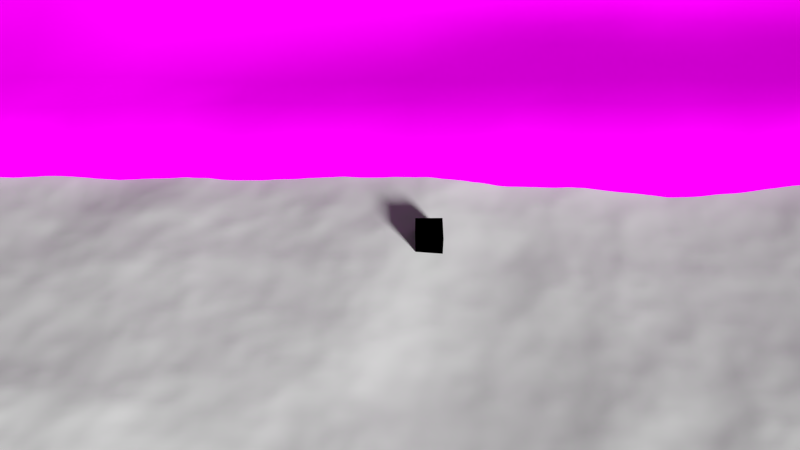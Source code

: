 # Source: mw-landscape.blend  (saved by Blender 2.72.0; exported with 4.5.12 LTS)
import bpy
from mathutils import Matrix  # noqa: F401  (used for matrix-valued properties, if any)

bpy.ops.wm.read_factory_settings(use_empty=True)
scene = bpy.context.scene
scene.name = 'Scene'

# ---- collections
col_collection_1 = bpy.data.collections.new('Collection 1'); scene.collection.children.link(col_collection_1)
col_hippo = bpy.data.collections.new('hippo')  # instanced only; not linked into the scene
col_pot = bpy.data.collections.new('pot')  # instanced only; not linked into the scene
col_tree_noanimation = bpy.data.collections.new('tree-noanimation')  # instanced only; not linked into the scene

# ---- images (referenced by path relative to the original .blend; pixels are not part of the script)
import os
ASSET_DIR = os.environ.get("B2B_ASSET_DIR", "")  # directory of the original .blend (textures are referenced by path, not embedded)
HERE = os.path.dirname(os.path.abspath(__file__))  # packed textures are extracted next to this script under _unpacked/

def load_image(name, relpath, width, height, colorspace="sRGB"):
    """Load a texture the original file referenced (path relative to the .blend, or extracted next to this script)."""
    p = next((c for c in (os.path.join(HERE, relpath), os.path.join(ASSET_DIR, relpath)) if relpath and os.path.exists(c)), "")
    if p:
        img = bpy.data.images.load(p, check_existing=True)
        img.name = name
    else:  # same state as the original file: an image datablock whose file is absent (Cycles renders it pink)
        img = bpy.data.images.new(name, width, height)
        img.source = "FILE"
        img.filepath = "//" + (relpath or name)
    img.colorspace_settings.name = colorspace
    return img
img_sandpebbles0080_12_s_jpg = load_image('SandPebbles0080_12_S.jpg', 'SandPebbles0080_12_S.jpg', 1024, 1024, 'sRGB')

# ---- materials (node trees are filled in below, after node groups)
mat_material = bpy.data.materials.new('Material')
mat_material_001 = bpy.data.materials.new('Material.001')
mat_material_001.alpha_threshold = 0.0
mat_material_001.roughness = 0.5
mat_gravel0099_5_s = bpy.data.materials.new('Gravel0099_5_S')
mat_material_1 = bpy.data.materials.new('Material')
mat_material_1.alpha_threshold = 0.0
mat_material_1.diffuse_color = (0.0, 0.0, 0.0, 1.0)
mat_material_1.roughness = 0.5
mat_ground = bpy.data.materials.new('ground')
mat_ground.alpha_threshold = 0.0
mat_ground.roughness = 0.5
mat_grass = bpy.data.materials.new('grass')
mat_grass.alpha_threshold = 0.0
mat_grass.roughness = 0.5

# ---- material node trees
mat_material_001.use_nodes = True; mat_material_001.node_tree.nodes.clear()
_N = mat_material_001.node_tree.nodes; _L = mat_material_001.node_tree.links
n0 = _N.new('ShaderNodeOutputMaterial'); n0.name = 'Material Output'; n0.location = (300, 300)
n1 = _N.new('ShaderNodeBsdfTransparent'); n1.name = 'Transparent BSDF'; n1.location = (110, 300)
n1.inputs[0].default_value = (1.0, 1.0, 1.0, 0.0)
_L.new(n1.outputs[0], n0.inputs[0])
n0.is_active_output = True
mat_material_1.use_nodes = True; mat_material_1.node_tree.nodes.clear()
_N = mat_material_1.node_tree.nodes; _L = mat_material_1.node_tree.links
n0 = _N.new('ShaderNodeOutputMaterial'); n0.name = 'Material Output'; n0.location = (300, 300)
n1 = _N.new('ShaderNodeBsdfDiffuse'); n1.name = 'Diffuse BSDF'; n1.location = (10, 300)
n1.inputs[0].default_value = (0.0, 0.0, 0.0, 1.0)
_L.new(n1.outputs[0], n0.inputs[0])
n0.is_active_output = True
mat_ground.use_nodes = True; mat_ground.node_tree.nodes.clear()
_N = mat_ground.node_tree.nodes; _L = mat_ground.node_tree.links
n0 = _N.new('ShaderNodeOutputMaterial'); n0.name = 'Material Output'; n0.location = (300, 300)
n1 = _N.new('ShaderNodeBsdfDiffuse'); n1.name = 'Diffuse BSDF'; n1.location = (10, 300)
n2 = _N.new('ShaderNodeTexImage'); n2.name = 'Image Texture'; n2.location = (-180, 300)
n2.width = 140
n2.image = img_sandpebbles0080_12_s_jpg
_L.new(n1.outputs[0], n0.inputs[0])
_L.new(n2.outputs[0], n1.inputs[0])
n0.is_active_output = True
mat_grass.use_nodes = True; mat_grass.node_tree.nodes.clear()
_N = mat_grass.node_tree.nodes; _L = mat_grass.node_tree.links
n0 = _N.new('ShaderNodeOutputMaterial'); n0.name = 'Material Output'; n0.location = (617, 288)
n1 = _N.new('ShaderNodeBsdfDiffuse'); n1.name = 'Diffuse BSDF'; n1.location = (-186, 391)
n1.inputs[0].default_value = (0.1301, 0.1683, 0.04817, 1.0)
n2 = _N.new('ShaderNodeBsdfAnisotropic'); n2.name = 'Glossy BSDF'; n2.location = (-185, 250)
n2.distribution = 'GGX'
n2.inputs[1].default_value = 0.3162
n3 = _N.new('ShaderNodeMixShader'); n3.name = 'Mix Shader'; n3.location = (54, 376)
n3.inputs[0].default_value = 0.05
n4 = _N.new('ShaderNodeMixShader'); n4.name = 'Mix Shader.001'; n4.location = (316, 355)
n4.inputs[0].default_value = 0.1
n5 = _N.new('ShaderNodeBsdfTranslucent'); n5.name = 'Translucent BSDF'; n5.location = (54, 229)
n5.inputs[0].default_value = (0.7991, 0.7231, 0.3005, 1.0)
_L.new(n1.outputs[0], n3.inputs[1])
_L.new(n3.outputs[0], n4.inputs[1])
_L.new(n2.outputs[0], n3.inputs[2])
_L.new(n4.outputs[0], n0.inputs[0])
_L.new(n5.outputs[0], n4.inputs[2])
n0.is_active_output = True

# ---- world
world_world = bpy.data.worlds.new('World'); scene.world = world_world
world_world.color = (0.05088, 0.05088, 0.05088)
world_world.use_sun_shadow = False
world_world.sun_shadow_jitter_overblur = 0.0
world_world.cycles.sampling_method = 'MANUAL'
world_world.cycles.sample_map_resolution = 256

# ---- cameras
cam_camera = bpy.data.cameras.new('Camera')
cam_camera.clip_end = 100.0
cam_camera.lens = 35.0
cam_camera.sensor_width = 32.0
cam_camera.sensor_height = 18.0
cam_camera.ortho_scale = 7.314
cam_camera.dof.focus_distance = 0.0

# ---- lights
light_sun = bpy.data.lights.new('Sun', 'SUN')
light_sun.transmission_factor = 0.0
light_sun.angle = 0.1993
light_sun.energy = 5.0
light_sun.shadow_buffer_clip_start = 0.5
light_sun.shadow_soft_size = 0.1
light_sun.shadow_cascade_max_distance = 1000.0
light_sun.cycles.use_multiple_importance_sampling = False

# ---- meshes
me_plane_002 = bpy.data.meshes.new('Plane.002')
me_plane_002.from_pydata([(-1.0, -1.0, 0.0), (1.0, -1.0, 0.0), (-1.0, 1.0, 0.0), (1.0, 1.0, 0.0)], [], [(0, 1, 3, 2)])
me_plane_002.materials.append(mat_material)
me_plane_002.use_remesh_preserve_volume = False
me_plane_002.use_remesh_preserve_attributes = False
me_plane_002.use_mirror_vertex_groups = False
me_plane_002.update()
me_plane_003 = bpy.data.meshes.new('Plane.003')
me_plane_003.from_pydata([(-1.0, -1.0, 0.0), (1.0, -1.0, 0.0), (-1.0, 1.0, 0.0), (1.0, 1.0, 0.0), (-1.0, 0.0, 0.0), (0.0, -1.0, 0.0), (1.0, 0.0, 0.0), (0.0, 1.0, 0.0), (0.0, 0.0, 0.0), (-1.0, -0.5, 0.0), (0.5, -1.0, 0.0), (1.0, 0.5, 0.0), (-0.5, 1.0, 0.0), (-1.0, 0.5, 0.0), (-0.5, -1.0, 0.0), (1.0, -0.5, 0.0), (0.5, 1.0, 0.0), (0.0, 0.5, 0.0), (0.0, -0.5, 0.0), (-0.5, 0.0, 0.0), (0.5, 0.0, 0.0), (0.5, 0.5, 0.0), (-0.5, 0.5, 0.0), (-0.5, -0.5, 0.0), (0.5, -0.5, 0.0)], [], [(21, 11, 3, 16), (22, 17, 7, 12), (23, 18, 8, 19), (24, 15, 6, 20), (17, 21, 16, 7), (8, 20, 21, 17), (20, 6, 11, 21), (13, 22, 12, 2), (4, 19, 22, 13), (19, 8, 17, 22), (9, 23, 19, 4), (0, 14, 23, 9), (14, 5, 18, 23), (18, 24, 20, 8), (5, 10, 24, 18), (10, 1, 15, 24)])
me_plane_003.materials.append(mat_material_001)
me_plane_003.use_remesh_preserve_volume = False
me_plane_003.use_remesh_preserve_attributes = False
me_plane_003.use_mirror_vertex_groups = False
me_plane_003.update()
me_plane = bpy.data.meshes.new('Plane')
me_plane.from_pydata([(-1.0, -1.0, 0.0), (1.0, -1.0, 0.0), (-1.0, 1.0, 0.0), (1.0, 1.0, 0.0)], [], [(0, 1, 3, 2)])
_uv = me_plane.uv_layers.new(name='UVMap')
_uv.uv.foreach_set('vector', [-3.515, -3.515, 4.515, -3.515, 4.515, 4.515, -3.515, 4.515])
me_plane.materials.append(mat_gravel0099_5_s)
me_plane.use_remesh_preserve_volume = False
me_plane.use_remesh_preserve_attributes = False
me_plane.use_mirror_vertex_groups = False
me_plane.update()
me_cube = bpy.data.meshes.new('Cube')
me_cube.from_pydata([(-1.0, -1.0, -1.0), (-1.0, 1.0, -1.0), (1.0, 1.0, -1.0), (1.0, -1.0, -1.0), (-1.0, -1.0, 1.0), (-1.0, 1.0, 1.0), (1.0, 1.0, 1.0), (1.0, -1.0, 1.0)], [], [(4, 5, 1, 0), (5, 6, 2, 1), (6, 7, 3, 2), (7, 4, 0, 3), (0, 1, 2, 3), (7, 6, 5, 4)])
me_cube.materials.append(mat_material_1)
me_cube.use_remesh_preserve_volume = False
me_cube.use_remesh_preserve_attributes = False
me_cube.use_mirror_vertex_groups = False
me_cube.update()
me_plane_001 = bpy.data.meshes.new('Plane.001')
me_plane_001.from_pydata([(-1.046, -1.012, -1.661), (1.059, -1.033, -1.764), (-0.9629, 0.9967, 3.845), (0.9909, 1.006, 2.598), (-0.9762, 0.8957, 3.339), (-0.9836, 0.7762, 2.633), (-0.9829, 0.6582, 2.374), (-0.9685, 0.5611, 2.298), (-0.9778, 0.4452, 1.94), (-0.9811, 0.3217, 1.487), (-0.9803, 0.2005, 1.055), (-0.992, 0.04694, 0.615), (-0.9934, -0.08408, 0.3035), (-1.002, -0.2449, 0.04047), (-0.9996, -0.3792, -0.08095), (-1.01, -0.548, -0.4509), (-1.017, -0.665, -0.9409), (-1.033, -0.7992, -1.567), (-1.037, -0.9029, -1.831), (-0.9302, -1.005, -1.956), (-0.8012, -1.016, -2.034), (-0.6718, -1.016, -2.02), (-0.543, -1.024, -1.958), (-0.4197, -1.017, -1.977), (-0.2908, -1.033, -1.954), (-0.1725, -1.024, -1.949), (-0.01213, -1.024, -1.96), (0.1106, -1.025, -1.97), (0.2332, -1.028, -1.96), (0.3672, -1.024, -1.903), (0.5269, -1.027, -1.831), (0.6458, -1.025, -1.872), (0.8017, -1.038, -1.943), (0.9305, -1.042, -1.947), (1.051, -0.9024, -1.854), (1.037, -0.7727, -1.445), (1.015, -0.6329, -0.8196), (1.017, -0.5136, -0.3237), (1.005, -0.3804, -0.03859), (0.9822, -0.2549, 0.0005358), (0.9953, -0.1217, 0.005511), (0.9848, 0.005532, 0.0004371), (0.9926, 0.1149, 0.001764), (0.9996, 0.25, 0.1052), (1.003, 0.375, 0.6302), (1.008, 0.5075, 1.078), (0.9961, 0.6178, 1.544), (0.9947, 0.754, 1.918), (0.9944, 0.8799, 2.362), (0.8832, 1.004, 2.72), (0.7545, 1.008, 2.556), (0.6265, 1.017, 2.769), (0.5005, 1.028, 2.642), (0.3761, 1.013, 2.774), (0.2695, 1.004, 2.936), (0.1458, 0.994, 3.139), (0.04277, 0.9914, 3.337), (-0.05932, 0.9876, 3.523), (-0.1773, 0.985, 3.45), (-0.287, 0.9823, 3.47), (-0.415, 0.9873, 3.544), (-0.5503, 0.9867, 3.712), (-0.6877, 0.9958, 3.673), (-0.8656, 1.01, 3.606), (-0.9346, -0.9073, -2.177), (-0.9215, -0.7984, -1.887), (-0.9006, -0.6713, -1.272), (-0.8976, -0.5517, -0.6159), (-0.8829, -0.3818, -0.1467), (-0.875, -0.2316, 0.1152), (-0.8692, -0.07622, 0.4017), (-0.8614, 0.06924, 0.7915), (-0.8482, 0.1976, 1.21), (-0.8398, 0.3233, 1.661), (-0.8233, 0.4438, 2.061), (-0.8333, 0.5572, 2.421), (-0.8094, 0.6746, 2.67), (-0.8224, 0.7964, 2.804), (-0.8298, 0.8963, 3.48), (-0.8068, -0.9213, -2.337), (-0.7966, -0.812, -2.091), (-0.7738, -0.7019, -1.538), (-0.748, -0.5408, -0.4906), (-0.7457, -0.3966, -0.06067), (-0.7343, -0.2447, 0.1773), (-0.7256, -0.08311, 0.5308), (-0.7024, 0.06298, 0.9328), (-0.6941, 0.2105, 1.431), (-0.6963, 0.3326, 1.868), (-0.6758, 0.4437, 2.211), (-0.664, 0.557, 2.547), (-0.663, 0.6712, 2.745), (-0.6659, 0.7748, 3.016), (-0.6806, 0.8824, 3.419), (-0.6764, -0.9242, -2.337), (-0.6563, -0.8132, -2.055), (-0.643, -0.7095, -1.437), (-0.6277, -0.5542, -0.5163), (-0.6172, -0.3745, -0.0285), (-0.6136, -0.2348, 0.1378), (-0.6055, -0.08888, 0.4106), (-0.5998, 0.05062, 0.8056), (-0.579, 0.183, 1.177), (-0.5605, 0.3247, 1.654), (-0.5404, 0.4283, 2.027), (-0.5369, 0.5472, 2.375), (-0.5299, 0.666, 2.649), (-0.5184, 0.7805, 2.801), (-0.5339, 0.8878, 3.526), (-0.5419, -0.9243, -2.269), (-0.5287, -0.8193, -1.903), (-0.517, -0.6992, -1.3), (-0.5064, -0.5819, -0.711), (-0.5046, -0.3915, -0.0835), (-0.5, -0.2576, 0.06036), (-0.4928, -0.1057, 0.2859), (-0.4692, 0.04116, 0.6282), (-0.4584, 0.1931, 1.081), (-0.4468, 0.3155, 1.504), (-0.4304, 0.4454, 1.922), (-0.4019, 0.5549, 2.264), (-0.4143, 0.6666, 2.443), (-0.4043, 0.7731, 2.868), (-0.4083, 0.88, 3.326), (-0.4164, -0.9244, -2.192), (-0.4115, -0.8039, -1.819), (-0.3845, -0.6876, -1.199), (-0.3806, -0.5341, -0.4037), (-0.3732, -0.3627, -0.01124), (-0.3667, -0.2482, 0.01905), (-0.3554, -0.1128, 0.1664), (-0.3452, 0.04254, 0.4987), (-0.3333, 0.1752, 0.8677), (-0.2973, 0.3215, 1.316), (-0.2958, 0.459, 1.865), (-0.2806, 0.559, 2.081), (-0.2823, 0.6662, 2.301), (-0.2742, 0.7867, 2.665), (-0.2747, 0.8765, 3.163), (-0.3018, -0.9222, -2.146), (-0.2889, -0.815, -1.891), (-0.2623, -0.6818, -1.177), (-0.2491, -0.5356, -0.4011), (-0.2511, -0.3746, -0.01772), (-0.2545, -0.25, -0.003914), (-0.2504, -0.1204, 0.09686), (-0.2265, 0.03045, 0.348), (-0.2032, 0.1699, 0.6707), (-0.1798, 0.3165, 1.185), (-0.1823, 0.4251, 1.588), (-0.1723, 0.553, 1.898), (-0.1642, 0.6637, 2.174), (-0.1591, 0.783, 2.662), (-0.1758, 0.8827, 3.192), (-0.1796, -0.9242, -2.226), (-0.1588, -0.8108, -1.851), (-0.1533, -0.7039, -1.313), (-0.1298, -0.5284, -0.4038), (-0.1256, -0.3786, -0.05347), (-0.1251, -0.2508, 0.00935), (-0.1324, -0.1228, 0.04519), (-0.113, 0.01748, 0.2353), (-0.08954, 0.1711, 0.5308), (-0.07948, 0.2967, 0.869), (-0.07892, 0.4395, 1.351), (-0.06144, 0.5461, 1.733), (-0.06129, 0.6727, 2.054), (-0.03811, 0.7837, 2.606), (-0.06281, 0.8901, 3.317), (-0.01318, -0.9157, -2.185), (-0.008687, -0.8016, -1.816), (0.006356, -0.696, -1.216), (0.006167, -0.5374, -0.3633), (0.00841, -0.3637, 0.00047), (-0.0005488, -0.2475, 0.00213), (0.008382, -0.121, 0.004338), (0.0168, 0.01508, 0.1189), (0.01802, 0.1621, 0.3027), (0.03007, 0.2966, 0.6338), (0.03936, 0.4146, 1.023), (0.05347, 0.5411, 1.493), (0.05716, 0.6619, 1.962), (0.0685, 0.794, 2.568), (0.0408, 0.8925, 3.252), (0.1094, -0.9102, -2.157), (0.1171, -0.8149, -1.852), (0.1147, -0.6841, -1.112), (0.1318, -0.5569, -0.4027), (0.1272, -0.3788, -0.0275), (0.1322, -0.2629, 0.0005629), (0.12, -0.108, -0.006349), (0.1187, 0.00639, 0.01264), (0.1246, 0.1395, 0.1139), (0.1477, 0.2696, 0.3946), (0.1474, 0.3957, 0.8488), (0.1462, 0.5399, 1.466), (0.1557, 0.6646, 1.975), (0.1596, 0.7926, 2.625), (0.1625, 0.8828, 2.903), (0.2305, -0.92, -2.165), (0.2408, -0.7935, -1.768), (0.2396, -0.6859, -1.114), (0.2412, -0.5694, -0.5134), (0.2533, -0.3872, -0.07063), (0.2471, -0.2592, -0.01422), (0.264, -0.1338, 0.008048), (0.2485, 0.007466, 0.005257), (0.2578, 0.126, 0.00452), (0.2491, 0.2542, 0.2138), (0.2585, 0.3885, 0.8315), (0.2617, 0.5358, 1.497), (0.2761, 0.6601, 1.995), (0.2773, 0.777, 2.439), (0.2763, 0.8965, 2.948), (0.3641, -0.923, -2.068), (0.3823, -0.813, -1.755), (0.3783, -0.6835, -1.142), (0.3854, -0.5304, -0.3561), (0.369, -0.3727, -0.02399), (0.3692, -0.2527, -0.006999), (0.3679, -0.1342, -0.0192), (0.3755, 0.005718, -0.007623), (0.3693, 0.1158, -0.01567), (0.3738, 0.2526, 0.2275), (0.3754, 0.3804, 0.8021), (0.3715, 0.5238, 1.634), (0.38, 0.6454, 1.979), (0.3894, 0.7822, 2.438), (0.3759, 0.8947, 2.69), (0.5245, -0.927, -2.014), (0.5267, -0.8002, -1.685), (0.5239, -0.6816, -1.102), (0.5195, -0.5199, -0.3019), (0.5077, -0.3903, -0.0422), (0.5099, -0.2524, -0.006547), (0.5191, -0.1201, 0.004249), (0.5073, -0.0005451, 0.01037), (0.5098, 0.1389, 0.05062), (0.5158, 0.2705, 0.373), (0.4956, 0.3843, 0.9227), (0.5141, 0.5302, 1.587), (0.5146, 0.6496, 2.03), (0.5088, 0.7853, 2.313), (0.4928, 0.9061, 2.736), (0.6531, -0.9153, -2.041), (0.6317, -0.8042, -1.653), (0.6366, -0.6644, -0.9079), (0.64, -0.553, -0.445), (0.6314, -0.3895, -0.06446), (0.6253, -0.2455, 0.008444), (0.6266, -0.13, 0.00503), (0.6162, -0.00486, 0.006664), (0.628, 0.1312, 0.1045), (0.6312, 0.2601, 0.4173), (0.6236, 0.3909, 0.9108), (0.6302, 0.5199, 1.439), (0.6253, 0.6345, 1.831), (0.6193, 0.7702, 2.209), (0.6269, 0.8914, 2.606), (0.7944, -0.9165, -2.032), (0.7905, -0.7971, -1.675), (0.7847, -0.6538, -0.9481), (0.7717, -0.5202, -0.2921), (0.75, -0.3826, -0.01842), (0.7572, -0.2652, -0.003467), (0.7689, -0.1399, -0.001971), (0.7478, -0.01062, -0.007403), (0.7644, 0.133, 0.02936), (0.7554, 0.2455, 0.2391), (0.763, 0.38, 0.643), (0.7588, 0.5016, 1.104), (0.746, 0.6266, 1.674), (0.7529, 0.7583, 2.035), (0.7532, 0.8898, 2.473), (0.9388, -0.9219, -2.02), (0.9354, -0.7924, -1.662), (0.9064, -0.6644, -1.041), (0.8958, -0.5307, -0.353), (0.8932, -0.3864, -0.02008), (0.8733, -0.2642, -0.004462), (0.8823, -0.1295, -0.007824), (0.8874, 0.008574, 0.003018), (0.8827, 0.1166, -0.000752), (0.8683, 0.2472, 0.1601), (0.8801, 0.3711, 0.6644), (0.8851, 0.4904, 1.196), (0.8879, 0.6367, 1.784), (0.8802, 0.7501, 2.08), (0.8832, 0.8831, 2.488)], [], [(288, 48, 3, 49), (4, 78, 63, 2), (78, 93, 62, 63), (93, 108, 61, 62), (108, 123, 60, 61), (123, 138, 59, 60), (138, 153, 58, 59), (153, 168, 57, 58), (168, 183, 56, 57), (183, 198, 55, 56), (198, 213, 54, 55), (213, 228, 53, 54), (228, 243, 52, 53), (243, 258, 51, 52), (258, 273, 50, 51), (273, 288, 49, 50), (0, 19, 64, 18), (18, 64, 65, 17), (17, 65, 66, 16), (16, 66, 67, 15), (15, 67, 68, 14), (14, 68, 69, 13), (13, 69, 70, 12), (12, 70, 71, 11), (11, 71, 72, 10), (10, 72, 73, 9), (9, 73, 74, 8), (8, 74, 75, 7), (7, 75, 76, 6), (6, 76, 77, 5), (5, 77, 78, 4), (19, 20, 79, 64), (64, 79, 80, 65), (65, 80, 81, 66), (66, 81, 82, 67), (67, 82, 83, 68), (68, 83, 84, 69), (69, 84, 85, 70), (70, 85, 86, 71), (71, 86, 87, 72), (72, 87, 88, 73), (73, 88, 89, 74), (74, 89, 90, 75), (75, 90, 91, 76), (76, 91, 92, 77), (77, 92, 93, 78), (20, 21, 94, 79), (79, 94, 95, 80), (80, 95, 96, 81), (81, 96, 97, 82), (82, 97, 98, 83), (83, 98, 99, 84), (84, 99, 100, 85), (85, 100, 101, 86), (86, 101, 102, 87), (87, 102, 103, 88), (88, 103, 104, 89), (89, 104, 105, 90), (90, 105, 106, 91), (91, 106, 107, 92), (92, 107, 108, 93), (21, 22, 109, 94), (94, 109, 110, 95), (95, 110, 111, 96), (96, 111, 112, 97), (97, 112, 113, 98), (98, 113, 114, 99), (99, 114, 115, 100), (100, 115, 116, 101), (101, 116, 117, 102), (102, 117, 118, 103), (103, 118, 119, 104), (104, 119, 120, 105), (105, 120, 121, 106), (106, 121, 122, 107), (107, 122, 123, 108), (22, 23, 124, 109), (109, 124, 125, 110), (110, 125, 126, 111), (111, 126, 127, 112), (112, 127, 128, 113), (113, 128, 129, 114), (114, 129, 130, 115), (115, 130, 131, 116), (116, 131, 132, 117), (117, 132, 133, 118), (118, 133, 134, 119), (119, 134, 135, 120), (120, 135, 136, 121), (121, 136, 137, 122), (122, 137, 138, 123), (23, 24, 139, 124), (124, 139, 140, 125), (125, 140, 141, 126), (126, 141, 142, 127), (127, 142, 143, 128), (128, 143, 144, 129), (129, 144, 145, 130), (130, 145, 146, 131), (131, 146, 147, 132), (132, 147, 148, 133), (133, 148, 149, 134), (134, 149, 150, 135), (135, 150, 151, 136), (136, 151, 152, 137), (137, 152, 153, 138), (24, 25, 154, 139), (139, 154, 155, 140), (140, 155, 156, 141), (141, 156, 157, 142), (142, 157, 158, 143), (143, 158, 159, 144), (144, 159, 160, 145), (145, 160, 161, 146), (146, 161, 162, 147), (147, 162, 163, 148), (148, 163, 164, 149), (149, 164, 165, 150), (150, 165, 166, 151), (151, 166, 167, 152), (152, 167, 168, 153), (25, 26, 169, 154), (154, 169, 170, 155), (155, 170, 171, 156), (156, 171, 172, 157), (157, 172, 173, 158), (158, 173, 174, 159), (159, 174, 175, 160), (160, 175, 176, 161), (161, 176, 177, 162), (162, 177, 178, 163), (163, 178, 179, 164), (164, 179, 180, 165), (165, 180, 181, 166), (166, 181, 182, 167), (167, 182, 183, 168), (26, 27, 184, 169), (169, 184, 185, 170), (170, 185, 186, 171), (171, 186, 187, 172), (172, 187, 188, 173), (173, 188, 189, 174), (174, 189, 190, 175), (175, 190, 191, 176), (176, 191, 192, 177), (177, 192, 193, 178), (178, 193, 194, 179), (179, 194, 195, 180), (180, 195, 196, 181), (181, 196, 197, 182), (182, 197, 198, 183), (27, 28, 199, 184), (184, 199, 200, 185), (185, 200, 201, 186), (186, 201, 202, 187), (187, 202, 203, 188), (188, 203, 204, 189), (189, 204, 205, 190), (190, 205, 206, 191), (191, 206, 207, 192), (192, 207, 208, 193), (193, 208, 209, 194), (194, 209, 210, 195), (195, 210, 211, 196), (196, 211, 212, 197), (197, 212, 213, 198), (28, 29, 214, 199), (199, 214, 215, 200), (200, 215, 216, 201), (201, 216, 217, 202), (202, 217, 218, 203), (203, 218, 219, 204), (204, 219, 220, 205), (205, 220, 221, 206), (206, 221, 222, 207), (207, 222, 223, 208), (208, 223, 224, 209), (209, 224, 225, 210), (210, 225, 226, 211), (211, 226, 227, 212), (212, 227, 228, 213), (29, 30, 229, 214), (214, 229, 230, 215), (215, 230, 231, 216), (216, 231, 232, 217), (217, 232, 233, 218), (218, 233, 234, 219), (219, 234, 235, 220), (220, 235, 236, 221), (221, 236, 237, 222), (222, 237, 238, 223), (223, 238, 239, 224), (224, 239, 240, 225), (225, 240, 241, 226), (226, 241, 242, 227), (227, 242, 243, 228), (30, 31, 244, 229), (229, 244, 245, 230), (230, 245, 246, 231), (231, 246, 247, 232), (232, 247, 248, 233), (233, 248, 249, 234), (234, 249, 250, 235), (235, 250, 251, 236), (236, 251, 252, 237), (237, 252, 253, 238), (238, 253, 254, 239), (239, 254, 255, 240), (240, 255, 256, 241), (241, 256, 257, 242), (242, 257, 258, 243), (31, 32, 259, 244), (244, 259, 260, 245), (245, 260, 261, 246), (246, 261, 262, 247), (247, 262, 263, 248), (248, 263, 264, 249), (249, 264, 265, 250), (250, 265, 266, 251), (251, 266, 267, 252), (252, 267, 268, 253), (253, 268, 269, 254), (254, 269, 270, 255), (255, 270, 271, 256), (256, 271, 272, 257), (257, 272, 273, 258), (32, 33, 274, 259), (259, 274, 275, 260), (260, 275, 276, 261), (261, 276, 277, 262), (262, 277, 278, 263), (263, 278, 279, 264), (264, 279, 280, 265), (265, 280, 281, 266), (266, 281, 282, 267), (267, 282, 283, 268), (268, 283, 284, 269), (269, 284, 285, 270), (270, 285, 286, 271), (271, 286, 287, 272), (272, 287, 288, 273), (33, 1, 34, 274), (274, 34, 35, 275), (275, 35, 36, 276), (276, 36, 37, 277), (277, 37, 38, 278), (278, 38, 39, 279), (279, 39, 40, 280), (280, 40, 41, 281), (281, 41, 42, 282), (282, 42, 43, 283), (283, 43, 44, 284), (284, 44, 45, 285), (285, 45, 46, 286), (286, 46, 47, 287), (287, 47, 48, 288)])
me_plane_001.polygons.foreach_set('use_smooth', [True] * 256)
_uv = me_plane_001.uv_layers.new(name='UVMap')
_uv.uv.foreach_set('vector', [2.386, -1.414, 2.386, -1.655, 2.656, -1.647, 2.646, -1.413, 2.386, 2.673, 2.391, 2.38, 2.688, 2.404, 2.648, 2.668, 2.391, 2.38, 2.381, 2.14, 2.654, 2.126, 2.688, 2.404, 2.381, 2.14, 2.393, 1.859, 2.648, 1.858, 2.654, 2.126, 2.393, 1.859, 2.379, 1.591, 2.651, 1.594, 2.648, 1.858, 2.379, 1.591, 2.365, 1.285, 2.645, 1.301, 2.651, 1.594, 2.365, 1.285, 2.375, 1.047, 2.653, 1.035, 2.645, 1.301, 2.375, 1.047, 2.389, 0.7716, 2.658, 0.7456, 2.653, 1.035, 2.389, 0.7716, 2.395, 0.5122, 2.662, 0.4909, 2.658, 0.7456, 2.395, 0.5122, 2.373, 0.2124, 2.66, 0.2354, 2.662, 0.4909, 2.373, 0.2124, 2.404, -0.0694, 2.667, -0.06705, 2.66, 0.2354, 2.404, -0.0694, 2.398, -0.3075, 2.665, -0.3127, 2.667, -0.06705, 2.398, -0.3075, 2.412, -0.5672, 2.68, -0.5839, 2.665, -0.3127, 2.412, -0.5672, 2.382, -0.8571, 2.65, -0.8562, 2.68, -0.5839, 2.382, -0.8571, 2.39, -1.131, 2.642, -1.134, 2.65, -0.8562, 2.39, -1.131, 2.386, -1.414, 2.646, -1.413, 2.642, -1.134, -1.672, 2.67, -1.671, 2.4, -1.403, 2.406, -1.401, 2.646, -1.401, 2.646, -1.403, 2.406, -1.142, 2.4, -1.14, 2.659, -1.14, 2.659, -1.142, 2.4, -0.8284, 2.397, -0.8426, 2.665, -0.8426, 2.665, -0.8284, 2.397, -0.5925, 2.427, -0.6139, 2.675, -0.6139, 2.675, -0.5925, 2.427, -0.3062, 2.408, -0.3131, 2.658, -0.3131, 2.658, -0.3062, 2.408, -0.03839, 2.401, -0.05491, 2.663, -0.05491, 2.663, -0.03839, 2.401, 0.2474, 2.41, 0.2475, 2.656, 0.2475, 2.656, 0.2474, 2.41, 0.5155, 2.416, 0.4872, 2.668, 0.4872, 2.668, 0.5155, 2.416, 0.7693, 2.411, 0.7811, 2.661, 0.7811, 2.661, 0.7693, 2.411, 1.042, 2.407, 1.038, 2.672, 1.038, 2.672, 1.042, 2.407, 1.323, 2.374, 1.323, 2.667, 1.323, 2.667, 1.323, 2.374, 1.597, 2.412, 1.598, 2.658, 1.598, 2.658, 1.597, 2.412, 1.876, 2.387, 1.845, 2.684, 1.845, 2.684, 1.876, 2.387, 2.164, 2.4, 2.105, 2.677, 2.105, 2.677, 2.164, 2.4, 2.391, 2.38, 2.386, 2.673, -1.671, 2.4, -1.688, 2.117, -1.413, 2.123, -1.403, 2.406, -1.403, 2.406, -1.413, 2.123, -1.143, 2.122, -1.142, 2.4, -1.142, 2.4, -1.143, 2.122, -0.8777, 2.11, -0.8284, 2.397, -0.8284, 2.397, -0.8777, 2.11, -0.5813, 2.107, -0.5925, 2.427, -0.5925, 2.427, -0.5813, 2.107, -0.3556, 2.116, -0.3062, 2.408, -0.3062, 2.408, -0.3556, 2.116, -0.07799, 2.113, -0.03839, 2.401, -0.03839, 2.401, -0.07799, 2.113, 0.2119, 2.127, 0.2474, 2.41, 0.2474, 2.41, 0.2119, 2.127, 0.4788, 2.107, 0.5155, 2.416, 0.5155, 2.416, 0.4788, 2.107, 0.7737, 2.118, 0.7693, 2.411, 0.7693, 2.411, 0.7737, 2.118, 1.037, 2.143, 1.042, 2.407, 1.042, 2.407, 1.037, 2.143, 1.292, 2.12, 1.323, 2.374, 1.323, 2.374, 1.292, 2.12, 1.57, 2.116, 1.597, 2.412, 1.597, 2.412, 1.57, 2.116, 1.849, 2.126, 1.876, 2.387, 1.876, 2.387, 1.849, 2.126, 2.112, 2.136, 2.164, 2.4, 2.164, 2.4, 2.112, 2.136, 2.381, 2.14, 2.391, 2.38, -1.688, 2.117, -1.677, 1.836, -1.396, 1.844, -1.413, 2.123, -1.413, 2.123, -1.396, 1.844, -1.139, 1.82, -1.143, 2.122, -1.143, 2.122, -1.139, 1.82, -0.8776, 1.835, -0.8777, 2.11, -0.8777, 2.11, -0.8776, 1.835, -0.6019, 1.844, -0.5813, 2.107, -0.5813, 2.107, -0.6019, 1.844, -0.3143, 1.838, -0.3556, 2.116, -0.3556, 2.116, -0.3143, 1.838, -0.04717, 1.846, -0.07799, 2.113, -0.07799, 2.113, -0.04717, 1.846, 0.2191, 1.856, 0.2119, 2.127, 0.2119, 2.127, 0.2191, 1.856, 0.4753, 1.871, 0.4788, 2.107, 0.4788, 2.107, 0.4753, 1.871, 0.7417, 1.851, 0.7737, 2.118, 0.7737, 2.118, 0.7417, 1.851, 1.038, 1.849, 1.037, 2.143, 1.037, 2.143, 1.038, 1.849, 1.27, 1.833, 1.292, 2.12, 1.292, 2.12, 1.27, 1.833, 1.549, 1.851, 1.57, 2.116, 1.57, 2.116, 1.549, 1.851, 1.836, 1.863, 1.849, 2.126, 1.849, 2.126, 1.836, 1.863, 2.128, 1.844, 2.112, 2.136, 2.112, 2.136, 2.128, 1.844, 2.393, 1.859, 2.381, 2.14, -1.677, 1.836, -1.68, 1.567, -1.391, 1.564, -1.396, 1.844, -1.396, 1.844, -1.391, 1.564, -1.15, 1.558, -1.139, 1.82, -1.139, 1.82, -1.15, 1.558, -0.8594, 1.573, -0.8776, 1.835, -0.8776, 1.835, -0.8594, 1.573, -0.6265, 1.58, -0.6019, 1.844, -0.6019, 1.844, -0.6265, 1.58, -0.3359, 1.591, -0.3143, 1.838, -0.3143, 1.838, -0.3359, 1.591, -0.0802, 1.59, -0.04717, 1.846, -0.04717, 1.846, -0.0802, 1.59, 0.2069, 1.599, 0.2191, 1.856, 0.2191, 1.856, 0.2069, 1.599, 0.4721, 1.577, 0.4753, 1.871, 0.4753, 1.871, 0.4721, 1.577, 0.7655, 1.592, 0.7417, 1.851, 0.7417, 1.851, 0.7655, 1.592, 1.02, 1.603, 1.038, 1.849, 1.038, 1.849, 1.02, 1.603, 1.303, 1.602, 1.27, 1.833, 1.27, 1.833, 1.303, 1.602, 1.551, 1.576, 1.549, 1.851, 1.549, 1.851, 1.551, 1.576, 1.838, 1.609, 1.836, 1.863, 1.836, 1.863, 1.838, 1.609, 2.093, 1.601, 2.128, 1.844, 2.128, 1.844, 2.093, 1.601, 2.379, 1.591, 2.393, 1.859, -1.68, 1.567, -1.65, 1.314, -1.399, 1.307, -1.391, 1.564, -1.391, 1.564, -1.399, 1.307, -1.105, 1.322, -1.15, 1.558, -1.15, 1.558, -1.105, 1.322, -0.8452, 1.299, -0.8594, 1.573, -0.8594, 1.573, -0.8452, 1.299, -0.5772, 1.318, -0.6265, 1.58, -0.6265, 1.58, -0.5772, 1.318, -0.2897, 1.309, -0.3359, 1.591, -0.3359, 1.591, -0.2897, 1.309, -0.05117, 1.297, -0.0802, 1.59, -0.0802, 1.59, -0.05117, 1.297, 0.2113, 1.289, 0.2069, 1.599, 0.2069, 1.599, 0.2113, 1.289, 0.4919, 1.303, 0.4721, 1.577, 0.4721, 1.577, 0.4919, 1.303, 0.7398, 1.315, 0.7655, 1.592, 0.7655, 1.592, 0.7398, 1.315, 1.035, 1.276, 1.02, 1.603, 1.02, 1.603, 1.035, 1.276, 1.329, 1.323, 1.303, 1.602, 1.303, 1.602, 1.329, 1.323, 1.579, 1.294, 1.551, 1.576, 1.551, 1.576, 1.579, 1.294, 1.831, 1.307, 1.838, 1.609, 1.838, 1.609, 1.831, 1.307, 2.119, 1.306, 2.093, 1.601, 2.093, 1.601, 2.119, 1.306, 2.365, 1.285, 2.379, 1.591, -1.65, 1.314, -1.686, 1.05, -1.406, 1.07, -1.399, 1.307, -1.399, 1.307, -1.406, 1.07, -1.144, 1.064, -1.105, 1.322, -1.105, 1.322, -1.144, 1.064, -0.8517, 1.038, -0.8452, 1.299, -0.8452, 1.299, -0.8517, 1.038, -0.5881, 1.036, -0.5772, 1.318, -0.5772, 1.318, -0.5881, 1.036, -0.3135, 1.045, -0.2897, 1.309, -0.2897, 1.309, -0.3135, 1.045, -0.04962, 1.053, -0.05117, 1.297, -0.05117, 1.297, -0.04962, 1.053, 0.2078, 1.056, 0.2113, 1.289, 0.2113, 1.289, 0.2078, 1.056, 0.4872, 1.038, 0.4919, 1.303, 0.4919, 1.303, 0.4872, 1.038, 0.7406, 1.026, 0.7398, 1.315, 0.7398, 1.315, 0.7406, 1.026, 1.029, 1.022, 1.035, 1.276, 1.035, 1.276, 1.029, 1.022, 1.274, 1.045, 1.329, 1.323, 1.329, 1.323, 1.274, 1.045, 1.574, 1.033, 1.579, 1.294, 1.579, 1.294, 1.574, 1.033, 1.833, 1.024, 1.831, 1.307, 1.831, 1.307, 1.833, 1.024, 2.1, 1.034, 2.119, 1.306, 2.119, 1.306, 2.1, 1.034, 2.375, 1.047, 2.365, 1.285, -1.686, 1.05, -1.668, 0.8078, -1.394, 0.8226, -1.406, 1.07, -1.406, 1.07, -1.394, 0.8226, -1.131, 0.7986, -1.144, 1.064, -1.144, 1.064, -1.131, 0.7986, -0.898, 0.808, -0.8517, 1.038, -0.8517, 1.038, -0.898, 0.808, -0.5715, 0.7821, -0.5881, 1.036, -0.5881, 1.036, -0.5715, 0.7821, -0.316, 0.7737, -0.3135, 1.045, -0.3135, 1.045, -0.316, 0.7737, -0.05188, 0.7719, -0.04962, 1.053, -0.04962, 1.053, -0.05188, 0.7719, 0.2137, 0.796, 0.2078, 1.056, 0.2078, 1.056, 0.2137, 0.796, 0.4774, 0.7812, 0.4872, 1.038, 0.4872, 1.038, 0.4774, 0.7812, 0.7573, 0.7743, 0.7406, 1.026, 0.7406, 1.026, 0.7573, 0.7743, 1.018, 0.7726, 1.029, 1.022, 1.029, 1.022, 1.018, 0.7726, 1.333, 0.7903, 1.274, 1.045, 1.274, 1.045, 1.333, 0.7903, 1.577, 0.7582, 1.574, 1.033, 1.574, 1.033, 1.577, 0.7582, 1.855, 0.7719, 1.833, 1.024, 1.833, 1.024, 1.855, 0.7719, 2.101, 0.7384, 2.1, 1.034, 2.1, 1.034, 2.101, 0.7384, 2.389, 0.7716, 2.375, 1.047, -1.668, 0.8078, -1.662, 0.4812, -1.373, 0.488, -1.394, 0.8226, -1.394, 0.8226, -1.373, 0.488, -1.122, 0.4909, -1.131, 0.7986, -1.131, 0.7986, -1.122, 0.4909, -0.8775, 0.4787, -0.898, 0.808, -0.898, 0.808, -0.8775, 0.4787, -0.5915, 0.4891, -0.5715, 0.7821, -0.5715, 0.7821, -0.5915, 0.4891, -0.2941, 0.4832, -0.316, 0.7737, -0.316, 0.7737, -0.2941, 0.4832, -0.04383, 0.5026, -0.05188, 0.7719, -0.05188, 0.7719, -0.04383, 0.5026, 0.2253, 0.4849, 0.2137, 0.796, 0.2137, 0.796, 0.2253, 0.4849, 0.4915, 0.486, 0.4774, 0.7812, 0.4774, 0.7812, 0.4915, 0.486, 0.7747, 0.5086, 0.7573, 0.7743, 0.7573, 0.7743, 0.7747, 0.5086, 1.056, 0.4955, 1.018, 0.7726, 1.018, 0.7726, 1.056, 0.4955, 1.306, 0.4912, 1.333, 0.7903, 1.333, 0.7903, 1.306, 0.4912, 1.578, 0.4717, 1.577, 0.7582, 1.577, 0.7582, 1.578, 0.4717, 1.838, 0.4775, 1.855, 0.7719, 1.855, 0.7719, 1.838, 0.4775, 2.129, 0.4705, 2.101, 0.7384, 2.101, 0.7384, 2.129, 0.4705, 2.395, 0.5122, 2.389, 0.7716, -1.662, 0.4812, -1.676, 0.2284, -1.389, 0.2357, -1.373, 0.488, -1.373, 0.488, -1.389, 0.2357, -1.157, 0.2272, -1.122, 0.4909, -1.122, 0.4909, -1.157, 0.2272, -0.8614, 0.2464, -0.8775, 0.4787, -0.8775, 0.4787, -0.8614, 0.2464, -0.6211, 0.2174, -0.5915, 0.4891, -0.5915, 0.4891, -0.6211, 0.2174, -0.3181, 0.226, -0.2941, 0.4832, -0.2941, 0.4832, -0.3181, 0.226, -0.07689, 0.2148, -0.04383, 0.5026, -0.04383, 0.5026, -0.07689, 0.2148, 0.2564, 0.2424, 0.2253, 0.4849, 0.2253, 0.4849, 0.2564, 0.2424, 0.4943, 0.2485, 0.4915, 0.486, 0.4915, 0.486, 0.4943, 0.2485, 0.7649, 0.2456, 0.7747, 0.5086, 0.7747, 0.5086, 0.7649, 0.2456, 1.034, 0.2038, 1.056, 0.4955, 1.056, 0.4955, 1.034, 0.2038, 1.291, 0.2188, 1.306, 0.4912, 1.306, 0.4912, 1.291, 0.2188, 1.593, 0.2387, 1.578, 0.4717, 1.578, 0.4717, 1.593, 0.2387, 1.856, 0.2307, 1.838, 0.4775, 1.838, 0.4775, 1.856, 0.2307, 2.136, 0.241, 2.129, 0.4705, 2.129, 0.4705, 2.136, 0.241, 2.373, 0.2124, 2.395, 0.5122, -1.676, 0.2284, -1.688, -0.02398, -1.417, -0.01448, -1.389, 0.2357, -1.389, 0.2357, -1.417, -0.01448, -1.117, -0.02736, -1.157, 0.2272, -1.157, 0.2272, -1.117, -0.02736, -0.8674, -0.01816, -0.8614, 0.2464, -0.8614, 0.2464, -0.8674, -0.01816, -0.6277, -0.01684, -0.6211, 0.2174, -0.6211, 0.2174, -0.6277, -0.01684, -0.3302, -0.0449, -0.3181, 0.226, -0.3181, 0.226, -0.3302, -0.0449, -0.07107, -0.03462, -0.07689, 0.2148, -0.07689, 0.2148, -0.07107, -0.03462, 0.2018, -0.06889, 0.2564, 0.2424, 0.2564, 0.2424, 0.2018, -0.06889, 0.5021, -0.03596, 0.4943, 0.2485, 0.4943, 0.2485, 0.5021, -0.03596, 0.7518, -0.05603, 0.7649, 0.2456, 0.7649, 0.2456, 0.7518, -0.05603, 1.018, -0.03523, 1.034, 0.2038, 1.034, 0.2038, 1.018, -0.03523, 1.296, -0.04985, 1.291, 0.2188, 1.291, 0.2188, 1.296, -0.04985, 1.603, -0.04596, 1.593, 0.2387, 1.593, 0.2387, 1.603, -0.04596, 1.867, -0.06981, 1.856, 0.2307, 1.856, 0.2307, 1.867, -0.06981, 2.115, -0.05786, 2.136, 0.241, 2.136, 0.241, 2.115, -0.05786, 2.404, -0.0694, 2.373, 0.2124, -1.688, -0.02398, -1.686, -0.2976, -1.438, -0.2885, -1.417, -0.01448, -1.417, -0.01448, -1.438, -0.2885, -1.183, -0.3218, -1.117, -0.02736, -1.117, -0.02736, -1.183, -0.3218, -0.8751, -0.3136, -0.8674, -0.01816, -0.8674, -0.01816, -0.8751, -0.3136, -0.5792, -0.3294, -0.6277, -0.01684, -0.6277, -0.01684, -0.5792, -0.3294, -0.3115, -0.2969, -0.3302, -0.0449, -0.3302, -0.0449, -0.3115, -0.2969, -0.05486, -0.2974, -0.07107, -0.03462, -0.07107, -0.03462, -0.05486, -0.2974, 0.2007, -0.2987, 0.2018, -0.06889, 0.2018, -0.06889, 0.2007, -0.2987, 0.5005, -0.3129, 0.5021, -0.03596, 0.5021, -0.03596, 0.5005, -0.3129, 0.7338, -0.2994, 0.7518, -0.05603, 0.7518, -0.05603, 0.7338, -0.2994, 1.02, -0.3085, 1.018, -0.03523, 1.018, -0.03523, 1.02, -0.3085, 1.285, -0.3117, 1.296, -0.04985, 1.296, -0.04985, 1.285, -0.3117, 1.586, -0.3018, 1.603, -0.04596, 1.603, -0.04596, 1.586, -0.3018, 1.843, -0.3169, 1.867, -0.06981, 1.867, -0.06981, 1.843, -0.3169, 2.139, -0.3321, 2.115, -0.05786, 2.115, -0.05786, 2.139, -0.3321, 2.398, -0.3075, 2.404, -0.0694, -1.686, -0.2976, -1.687, -0.6174, -1.44, -0.6118, -1.438, -0.2885, -1.438, -0.2885, -1.44, -0.6118, -1.141, -0.6119, -1.183, -0.3218, -1.183, -0.3218, -1.141, -0.6119, -0.8729, -0.6116, -0.8751, -0.3136, -0.8751, -0.3136, -0.8729, -0.6116, -0.5754, -0.6195, -0.5792, -0.3294, -0.5792, -0.3294, -0.5754, -0.6195, -0.3442, -0.5982, -0.3115, -0.2969, -0.3115, -0.2969, -0.3442, -0.5982, -0.05436, -0.6031, -0.05486, -0.2974, -0.05486, -0.2974, -0.05436, -0.6031, 0.2318, -0.6257, 0.2007, -0.2987, 0.2007, -0.2987, 0.2318, -0.6257, 0.4886, -0.6007, 0.5005, -0.3129, 0.5005, -0.3129, 0.4886, -0.6007, 0.7851, -0.6053, 0.7338, -0.2994, 0.7338, -0.2994, 0.7851, -0.6053, 1.061, -0.6181, 1.02, -0.3085, 1.02, -0.3085, 1.061, -0.6181, 1.299, -0.5728, 1.285, -0.3117, 1.285, -0.3117, 1.299, -0.5728, 1.604, -0.6125, 1.586, -0.3018, 1.586, -0.3018, 1.604, -0.6125, 1.857, -0.6134, 1.843, -0.3169, 1.843, -0.3169, 1.857, -0.6134, 2.148, -0.6009, 2.139, -0.3321, 2.139, -0.3321, 2.148, -0.6009, 2.412, -0.5672, 2.398, -0.3075, -1.687, -0.6174, -1.67, -0.8462, -1.398, -0.8609, -1.44, -0.6118, -1.44, -0.6118, -1.398, -0.8609, -1.154, -0.8194, -1.141, -0.6119, -1.141, -0.6119, -1.154, -0.8194, -0.8394, -0.8474, -0.8729, -0.6116, -0.8729, -0.6116, -0.8394, -0.8474, -0.6182, -0.8718, -0.5754, -0.6195, -0.5754, -0.6195, -0.6182, -0.8718, -0.3332, -0.8696, -0.3442, -0.5982, -0.3442, -0.5982, -0.3332, -0.8696, -0.03744, -0.8574, -0.05436, -0.6031, -0.05436, -0.6031, -0.03744, -0.8574, 0.2111, -0.8595, 0.2318, -0.6257, 0.2318, -0.6257, 0.2111, -0.8595, 0.4803, -0.8364, 0.4886, -0.6007, 0.4886, -0.6007, 0.4803, -0.8364, 0.7703, -0.8611, 0.7851, -0.6053, 0.7851, -0.6053, 0.7703, -0.8611, 1.043, -0.8678, 1.061, -0.6181, 1.061, -0.6181, 1.043, -0.8678, 1.317, -0.8505, 1.299, -0.5728, 1.299, -0.5728, 1.317, -0.8505, 1.592, -0.8645, 1.604, -0.6125, 1.604, -0.6125, 1.592, -0.8645, 1.835, -0.854, 1.857, -0.6134, 1.857, -0.6134, 1.835, -0.854, 2.122, -0.8407, 2.148, -0.6009, 2.148, -0.6009, 2.122, -0.8407, 2.382, -0.8571, 2.412, -0.5672, -1.67, -0.8462, -1.682, -1.149, -1.402, -1.133, -1.398, -0.8609, -1.398, -0.8609, -1.402, -1.133, -1.139, -1.132, -1.154, -0.8194, -1.154, -0.8194, -1.139, -1.132, -0.8416, -1.154, -0.8394, -0.8474, -0.8394, -0.8474, -0.8416, -1.154, -0.5787, -1.157, -0.6182, -0.8718, -0.6182, -0.8718, -0.5787, -1.157, -0.3268, -1.129, -0.3332, -0.8696, -0.3332, -0.8696, -0.3268, -1.129, -0.07753, -1.148, -0.03744, -0.8574, -0.03744, -0.8574, -0.07753, -1.148, 0.1919, -1.172, 0.2111, -0.8595, 0.2111, -0.8595, 0.1919, -1.172, 0.4685, -1.123, 0.4803, -0.8364, 0.4803, -0.8364, 0.4685, -1.123, 0.776, -1.157, 0.7703, -0.8611, 0.7703, -0.8611, 0.776, -1.157, 1.015, -1.137, 1.043, -0.8678, 1.043, -0.8678, 1.015, -1.137, 1.303, -1.154, 1.317, -0.8505, 1.317, -0.8505, 1.303, -1.154, 1.562, -1.144, 1.592, -0.8645, 1.592, -0.8645, 1.562, -1.144, 1.827, -1.116, 1.835, -0.854, 1.835, -0.854, 1.827, -1.116, 2.108, -1.131, 2.122, -0.8407, 2.122, -0.8407, 2.108, -1.131, 2.39, -1.131, 2.382, -0.8571, -1.682, -1.149, -1.685, -1.41, -1.419, -1.423, -1.402, -1.133, -1.402, -1.133, -1.419, -1.423, -1.133, -1.434, -1.139, -1.132, -1.139, -1.132, -1.133, -1.434, -0.863, -1.407, -0.8416, -1.154, -0.8416, -1.154, -0.863, -1.407, -0.6133, -1.424, -0.5787, -1.157, -0.5787, -1.157, -0.6133, -1.424, -0.3341, -1.44, -0.3268, -1.129, -0.3268, -1.129, -0.3341, -1.44, -0.0733, -1.402, -0.07753, -1.148, -0.07753, -1.148, -0.0733, -1.402, 0.2155, -1.419, 0.1919, -1.172, 0.1919, -1.172, 0.2155, -1.419, 0.5108, -1.426, 0.4685, -1.123, 0.4685, -1.123, 0.5108, -1.426, 0.7421, -1.414, 0.776, -1.157, 0.776, -1.157, 0.7421, -1.414, 1.022, -1.382, 1.015, -1.137, 1.015, -1.137, 1.022, -1.382, 1.289, -1.408, 1.303, -1.154, 1.303, -1.154, 1.289, -1.408, 1.544, -1.42, 1.562, -1.144, 1.562, -1.144, 1.544, -1.42, 1.858, -1.425, 1.827, -1.116, 1.827, -1.116, 1.858, -1.425, 2.1, -1.409, 2.108, -1.131, 2.108, -1.131, 2.1, -1.409, 2.386, -1.414, 2.39, -1.131, -1.685, -1.41, -1.679, -1.686, -1.394, -1.668, -1.419, -1.423, -1.419, -1.423, -1.394, -1.668, -1.121, -1.66, -1.133, -1.434, -1.133, -1.434, -1.121, -1.66, -0.8378, -1.65, -0.863, -1.407, -0.863, -1.407, -0.8378, -1.65, -0.5903, -1.685, -0.6133, -1.424, -0.6133, -1.424, -0.5903, -1.685, -0.3152, -1.68, -0.3341, -1.44, -0.3341, -1.44, -0.3152, -1.68, -0.05287, -1.638, -0.0733, -1.402, -0.0733, -1.402, -0.05287, -1.638, 0.2324, -1.666, 0.2155, -1.419, 0.2155, -1.419, 0.2324, -1.666, 0.5043, -1.638, 0.5108, -1.426, 0.5108, -1.426, 0.5043, -1.638, 0.7383, -1.652, 0.7421, -1.414, 0.7421, -1.414, 0.7383, -1.652, 1.029, -1.666, 1.022, -1.382, 1.022, -1.382, 1.029, -1.666, 1.299, -1.675, 1.289, -1.408, 1.289, -1.408, 1.299, -1.675, 1.585, -1.686, 1.544, -1.42, 1.544, -1.42, 1.585, -1.686, 1.822, -1.661, 1.858, -1.425, 1.858, -1.425, 1.822, -1.661, 2.116, -1.656, 2.1, -1.409, 2.1, -1.409, 2.116, -1.656, 2.386, -1.655, 2.386, -1.414])
me_plane_001.materials.append(mat_ground)
me_plane_001.materials.append(mat_grass)
me_plane_001.use_remesh_preserve_volume = False
me_plane_001.use_remesh_preserve_attributes = False
me_plane_001.use_mirror_vertex_groups = False
me_plane_001.update()

# ---- objects
ob_field = bpy.data.objects.new('Field', None)
ob_sun = bpy.data.objects.new('Sun', light_sun)
ob_water = bpy.data.objects.new('water', me_plane_002)
ob_pot_water = bpy.data.objects.new('pot-water', me_plane_003)
ob_water_ground = bpy.data.objects.new('water-ground', me_plane)
ob_cube = bpy.data.objects.new('Cube', me_cube)
ob_hippo = bpy.data.objects.new('hippo', None)
ob_gras = bpy.data.objects.new('gras', me_plane_001)
ob_pot = bpy.data.objects.new('pot', None)
ob_tree_noanimation_016 = bpy.data.objects.new('tree-noanimation.016', None)
ob_tree_noanimation_015 = bpy.data.objects.new('tree-noanimation.015', None)
ob_tree_noanimation_014 = bpy.data.objects.new('tree-noanimation.014', None)
ob_tree_noanimation_013 = bpy.data.objects.new('tree-noanimation.013', None)
ob_tree_noanimation_012 = bpy.data.objects.new('tree-noanimation.012', None)
ob_tree_noanimation_011 = bpy.data.objects.new('tree-noanimation.011', None)
ob_tree_noanimation_010 = bpy.data.objects.new('tree-noanimation.010', None)
ob_tree_noanimation_009 = bpy.data.objects.new('tree-noanimation.009', None)
ob_tree_noanimation_008 = bpy.data.objects.new('tree-noanimation.008', None)
ob_tree_noanimation_007 = bpy.data.objects.new('tree-noanimation.007', None)
ob_tree_noanimation_006 = bpy.data.objects.new('tree-noanimation.006', None)
ob_tree_noanimation_005 = bpy.data.objects.new('tree-noanimation.005', None)
ob_tree_noanimation_004 = bpy.data.objects.new('tree-noanimation.004', None)
ob_tree_noanimation_003 = bpy.data.objects.new('tree-noanimation.003', None)
ob_tree_noanimation_002 = bpy.data.objects.new('tree-noanimation.002', None)
ob_tree_noanimation_001 = bpy.data.objects.new('tree-noanimation.001', None)
ob_tree_noanimation = bpy.data.objects.new('tree-noanimation', None)
ob_camera = bpy.data.objects.new('Camera', cam_camera)

# ---- transforms, parenting, visibility, modifiers, constraints
ob_field.location = (49.31, -2.247, 6.502)
ob_field.rotation_euler = (-0.0, -1.571, -0.0)
ob_field.empty_display_type = 'SINGLE_ARROW'
ob_field.empty_image_offset = (0.0, 0.0)
ob_field.lineart.crease_threshold = 0.0
ob_sun.location = (36.18, -77.6, 42.16)
ob_sun.rotation_euler = (-1.23, 0.1585, -2.439)
ob_sun.lineart.crease_threshold = 0.0
ob_water.location = (0.5328, -43.45, -2.885)
ob_water.scale = (1.393, 1.386, 1.0)
ob_water.lineart.crease_threshold = 0.0
_m = ob_water.modifiers.new('Ocean', 'OCEAN')
_m.resolution = 12
_m.viewport_resolution = 12
_m.time = 8.86
_m.filepath = '///cache_ocean'
ob_pot_water.location = (-1.167, -19.45, -0.9291)
ob_pot_water.lineart.crease_threshold = 0.0
_vg = ob_pot_water.vertex_groups.new(name='Group')
_vg.add([0, 1, 2, 3, 4, 5, 6, 7, 8, 9, 10, 11, 12, 13, 14, 15, 16, 17, 18, 19, 20, 21, 22, 23, 24], 1.0, 'REPLACE')
_m = ob_pot_water.modifiers.new('Shrinkwrap', 'SHRINKWRAP')
_m.target = ob_water
_m.vertex_group = 'Group'
ob_water_ground.location = (0.2187, -43.77, -4.68)
ob_water_ground.scale = (35.0, 35.0, 1.0)
ob_water_ground.lineart.crease_threshold = 0.0
ob_cube.location = (1.618, -19.4, -2.946)
ob_cube.scale = (1.0, 1.0, 1.489)
ob_cube.lineart.crease_threshold = 0.0
ob_hippo.location = (1.61, -19.65, -0.1109)
ob_hippo.scale = (0.6716, 0.6716, 0.6716)
ob_hippo.empty_image_offset = (0.0, 0.0)
ob_hippo.show_instancer_for_render = False
ob_hippo.instance_type = 'COLLECTION'
ob_hippo.lineart.crease_threshold = 0.0
_c = ob_hippo.constraints.new('COPY_LOCATION'); _c.name = 'Copy Location'
ob_gras.location = (0.0, 0.0, 0.0)
ob_gras.scale = (35.62, 19.32, 2.867)
ob_gras.lineart.crease_threshold = 0.0
_m = ob_gras.modifiers.new('ParticleSystem 1', 'PARTICLE_SYSTEM')
_m = ob_gras.modifiers.new('Collision', 'COLLISION')
ob_pot.location = (0.8708, -36.92, -4.478)
ob_pot.empty_image_offset = (0.0, 0.0)
ob_pot.show_instancer_for_render = False
ob_pot.instance_type = 'COLLECTION'
ob_pot.lineart.crease_threshold = 0.0
_c = ob_pot.constraints.new('COPY_LOCATION'); _c.name = 'Copy Location'
_c.active = False
_c.target = ob_pot_water
_c.subtarget = 'Group'
_c = ob_pot.constraints.new('COPY_ROTATION'); _c.name = 'Copy Rotation'
_c.target = ob_pot_water
_c.subtarget = 'Group'
ob_tree_noanimation_016.location = (-18.32, 4.617, 3.427)
ob_tree_noanimation_016.rotation_euler = (0.0, -0.0, 4.118)
ob_tree_noanimation_016.empty_image_offset = (0.0, 0.0)
ob_tree_noanimation_016.show_instancer_for_render = False
ob_tree_noanimation_016.instance_type = 'COLLECTION'
ob_tree_noanimation_016.lineart.crease_threshold = 0.0
ob_tree_noanimation_015.location = (-26.13, 4.617, 3.64)
ob_tree_noanimation_015.rotation_euler = (0.0, -0.0, 0.5925)
ob_tree_noanimation_015.empty_image_offset = (0.0, 0.0)
ob_tree_noanimation_015.show_instancer_for_render = False
ob_tree_noanimation_015.instance_type = 'COLLECTION'
ob_tree_noanimation_015.lineart.crease_threshold = 0.0
ob_tree_noanimation_014.location = (-29.81, -6.063, -0.2333)
ob_tree_noanimation_014.rotation_euler = (0.0, -0.0, 1.2)
ob_tree_noanimation_014.empty_image_offset = (0.0, 0.0)
ob_tree_noanimation_014.show_instancer_for_render = False
ob_tree_noanimation_014.instance_type = 'COLLECTION'
ob_tree_noanimation_014.lineart.crease_threshold = 0.0
ob_tree_noanimation_013.location = (-21.78, -6.063, -0.2698)
ob_tree_noanimation_013.rotation_euler = (0.0, -0.0, 0.7349)
ob_tree_noanimation_013.empty_image_offset = (0.0, 0.0)
ob_tree_noanimation_013.show_instancer_for_render = False
ob_tree_noanimation_013.instance_type = 'COLLECTION'
ob_tree_noanimation_013.lineart.crease_threshold = 0.0
ob_tree_noanimation_012.location = (19.16, 2.923, -0.305)
ob_tree_noanimation_012.rotation_euler = (0.0, -0.0, 9.549)
ob_tree_noanimation_012.empty_image_offset = (0.0, 0.0)
ob_tree_noanimation_012.show_instancer_for_render = False
ob_tree_noanimation_012.instance_type = 'COLLECTION'
ob_tree_noanimation_012.lineart.crease_threshold = 0.0
ob_tree_noanimation_011.location = (25.24, 1.831, -0.2169)
ob_tree_noanimation_011.rotation_euler = (0.0, -0.0, 6.642)
ob_tree_noanimation_011.empty_image_offset = (0.0, 0.0)
ob_tree_noanimation_011.show_instancer_for_render = False
ob_tree_noanimation_011.instance_type = 'COLLECTION'
ob_tree_noanimation_011.lineart.crease_threshold = 0.0
ob_tree_noanimation_010.location = (29.13, -5.545, -1.065)
ob_tree_noanimation_010.rotation_euler = (0.0, -0.0, 6.642)
ob_tree_noanimation_010.empty_image_offset = (0.0, 0.0)
ob_tree_noanimation_010.show_instancer_for_render = False
ob_tree_noanimation_010.instance_type = 'COLLECTION'
ob_tree_noanimation_010.lineart.crease_threshold = 0.0
ob_tree_noanimation_009.location = (22.48, -5.545, -1.065)
ob_tree_noanimation_009.rotation_euler = (0.0, -0.0, 4.779)
ob_tree_noanimation_009.empty_image_offset = (0.0, 0.0)
ob_tree_noanimation_009.show_instancer_for_render = False
ob_tree_noanimation_009.instance_type = 'COLLECTION'
ob_tree_noanimation_009.lineart.crease_threshold = 0.0
ob_tree_noanimation_008.location = (-9.821, 3.967, 2.976)
ob_tree_noanimation_008.rotation_euler = (0.0, -0.0, -2.51)
ob_tree_noanimation_008.empty_image_offset = (0.0, 0.0)
ob_tree_noanimation_008.show_instancer_for_render = False
ob_tree_noanimation_008.instance_type = 'COLLECTION'
ob_tree_noanimation_008.lineart.crease_threshold = 0.0
ob_tree_noanimation_007.location = (-2.11, 3.967, 1.44)
ob_tree_noanimation_007.rotation_euler = (0.0, -0.0, -1.386)
ob_tree_noanimation_007.empty_image_offset = (0.0, 0.0)
ob_tree_noanimation_007.show_instancer_for_render = False
ob_tree_noanimation_007.instance_type = 'COLLECTION'
ob_tree_noanimation_007.lineart.crease_threshold = 0.0
ob_tree_noanimation_006.location = (4.506, 2.925, 0.1007)
ob_tree_noanimation_006.rotation_euler = (0.0, -0.0, -0.5603)
ob_tree_noanimation_006.empty_image_offset = (0.0, 0.0)
ob_tree_noanimation_006.show_instancer_for_render = False
ob_tree_noanimation_006.instance_type = 'COLLECTION'
ob_tree_noanimation_006.lineart.crease_threshold = 0.0
ob_tree_noanimation_005.location = (11.01, 1.762, -0.3603)
ob_tree_noanimation_005.rotation_euler = (0.0, -0.0, 2.892)
ob_tree_noanimation_005.empty_image_offset = (0.0, 0.0)
ob_tree_noanimation_005.show_instancer_for_render = False
ob_tree_noanimation_005.instance_type = 'COLLECTION'
ob_tree_noanimation_005.lineart.crease_threshold = 0.0
ob_tree_noanimation_004.location = (-13.75, -6.063, -0.3754)
ob_tree_noanimation_004.rotation_euler = (0.0, -0.0, 2.892)
ob_tree_noanimation_004.empty_image_offset = (0.0, 0.0)
ob_tree_noanimation_004.show_instancer_for_render = False
ob_tree_noanimation_004.instance_type = 'COLLECTION'
ob_tree_noanimation_004.lineart.crease_threshold = 0.0
ob_tree_noanimation_003.location = (14.5, -5.545, -1.065)
ob_tree_noanimation_003.rotation_euler = (0.0, -0.0, 0.8275)
ob_tree_noanimation_003.empty_image_offset = (0.0, 0.0)
ob_tree_noanimation_003.show_instancer_for_render = False
ob_tree_noanimation_003.instance_type = 'COLLECTION'
ob_tree_noanimation_003.lineart.crease_threshold = 0.0
ob_tree_noanimation_002.location = (7.802, -5.467, -0.7719)
ob_tree_noanimation_002.rotation_euler = (0.0, -0.0, -0.4738)
ob_tree_noanimation_002.empty_image_offset = (0.0, 0.0)
ob_tree_noanimation_002.show_instancer_for_render = False
ob_tree_noanimation_002.instance_type = 'COLLECTION'
ob_tree_noanimation_002.lineart.crease_threshold = 0.0
ob_tree_noanimation_001.location = (-6.089, -5.425, -0.4832)
ob_tree_noanimation_001.rotation_euler = (0.0, -0.0, -1.367)
ob_tree_noanimation_001.empty_image_offset = (0.0, 0.0)
ob_tree_noanimation_001.show_instancer_for_render = False
ob_tree_noanimation_001.instance_type = 'COLLECTION'
ob_tree_noanimation_001.lineart.crease_threshold = 0.0
ob_tree_noanimation.location = (1.543, -5.922, -0.1807)
ob_tree_noanimation.empty_image_offset = (0.0, 0.0)
ob_tree_noanimation.show_instancer_for_render = False
ob_tree_noanimation.instance_type = 'COLLECTION'
ob_tree_noanimation.lineart.crease_threshold = 0.0
ob_camera.location = (-0.8475, -60.14, 47.35)
ob_camera.rotation_euler = (0.6998, -5.698e-05, 6.275)
ob_camera.scale = (1.0, 1.0, 1.0)
ob_camera.lock_rotations_4d = False
ob_camera.empty_display_type = 'ARROWS'
ob_camera.color = (0.0, 0.0, 0.0, 0.0)
ob_camera.display_type = 'WIRE'
ob_camera.lineart.crease_threshold = 0.0
ob_hippo.instance_collection = col_hippo
ob_pot.instance_collection = col_pot
ob_tree_noanimation_016.instance_collection = col_tree_noanimation
ob_tree_noanimation_015.instance_collection = col_tree_noanimation
ob_tree_noanimation_014.instance_collection = col_tree_noanimation
ob_tree_noanimation_013.instance_collection = col_tree_noanimation
ob_tree_noanimation_012.instance_collection = col_tree_noanimation
ob_tree_noanimation_011.instance_collection = col_tree_noanimation
ob_tree_noanimation_010.instance_collection = col_tree_noanimation
ob_tree_noanimation_009.instance_collection = col_tree_noanimation
ob_tree_noanimation_008.instance_collection = col_tree_noanimation
ob_tree_noanimation_007.instance_collection = col_tree_noanimation
ob_tree_noanimation_006.instance_collection = col_tree_noanimation
ob_tree_noanimation_005.instance_collection = col_tree_noanimation
ob_tree_noanimation_004.instance_collection = col_tree_noanimation
ob_tree_noanimation_003.instance_collection = col_tree_noanimation
ob_tree_noanimation_002.instance_collection = col_tree_noanimation
ob_tree_noanimation_001.instance_collection = col_tree_noanimation
ob_tree_noanimation.instance_collection = col_tree_noanimation

# ---- collection membership
col_collection_1.objects.link(ob_field)
col_collection_1.objects.link(ob_sun)
col_collection_1.objects.link(ob_water)
col_collection_1.objects.link(ob_pot_water)
col_collection_1.objects.link(ob_water_ground)
col_collection_1.objects.link(ob_cube)
col_collection_1.objects.link(ob_hippo)
col_collection_1.objects.link(ob_gras)
col_collection_1.objects.link(ob_pot)
col_collection_1.objects.link(ob_tree_noanimation_016)
col_collection_1.objects.link(ob_tree_noanimation_015)
col_collection_1.objects.link(ob_tree_noanimation_014)
col_collection_1.objects.link(ob_tree_noanimation_013)
col_collection_1.objects.link(ob_tree_noanimation_012)
col_collection_1.objects.link(ob_tree_noanimation_011)
col_collection_1.objects.link(ob_tree_noanimation_010)
col_collection_1.objects.link(ob_tree_noanimation_009)
col_collection_1.objects.link(ob_tree_noanimation_008)
col_collection_1.objects.link(ob_tree_noanimation_007)
col_collection_1.objects.link(ob_tree_noanimation_006)
col_collection_1.objects.link(ob_tree_noanimation_005)
col_collection_1.objects.link(ob_tree_noanimation_004)
col_collection_1.objects.link(ob_tree_noanimation_003)
col_collection_1.objects.link(ob_tree_noanimation_002)
col_collection_1.objects.link(ob_tree_noanimation_001)
col_collection_1.objects.link(ob_tree_noanimation)
col_collection_1.objects.link(ob_camera)

# ---- scene / render settings (as saved in the file)
scene.camera = ob_camera
scene.frame_start = 0; scene.frame_end = 60; scene.frame_set(131)
scene.render.engine = 'CYCLES'
scene.render.fps = 30
scene.render.dither_intensity = 0.0
scene.render.use_render_cache = True
scene.cycles.use_denoising = False
scene.cycles.samples = 10
scene.cycles.sampling_pattern = 'TABULATED_SOBOL'
scene.cycles.light_sampling_threshold = 0.0
scene.cycles.use_adaptive_sampling = False
scene.cycles.use_light_tree = False
scene.cycles.blur_glossy = 0.0
scene.cycles.pixel_filter_type = 'GAUSSIAN'
scene.cycles.sample_clamp_indirect = 0.0
scene.view_settings.view_transform = 'Standard'
bpy.context.view_layer.update()
